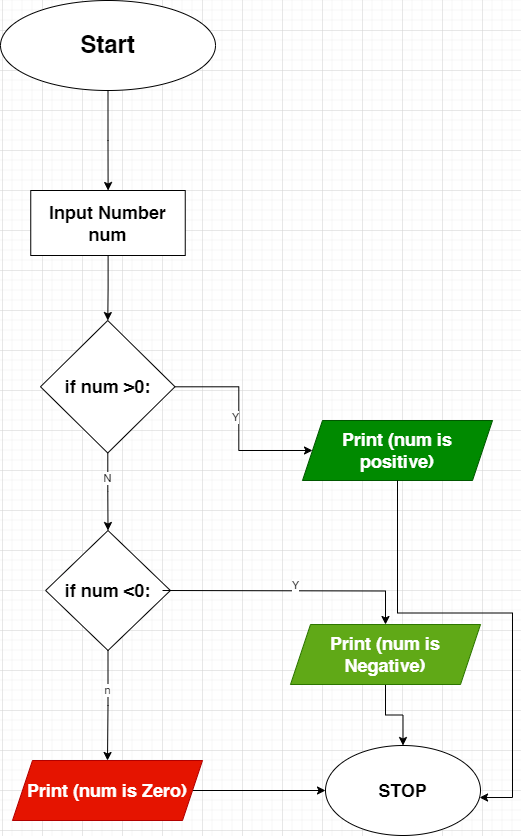

The diagram above was exported from draw.io. Its source (the exported page's mxGraphModel, read from the mxfile embedded in the PNG):
<mxGraphModel dx="1434" dy="786" grid="1" gridSize="10" guides="1" tooltips="1" connect="1" arrows="1" fold="1" page="1" pageScale="1" pageWidth="850" pageHeight="1100" math="0" shadow="0">
  <root>
    <mxCell id="0" />
    <mxCell id="1" parent="0" />
    <mxCell id="TTMlW0gH3LK9KQ5bUlu--5" value="" style="edgeStyle=orthogonalEdgeStyle;rounded=0;orthogonalLoop=1;jettySize=auto;html=1;" edge="1" parent="1" source="TTMlW0gH3LK9KQ5bUlu--1" target="TTMlW0gH3LK9KQ5bUlu--4">
      <mxGeometry relative="1" as="geometry" />
    </mxCell>
    <mxCell id="TTMlW0gH3LK9KQ5bUlu--1" value="&lt;h1&gt;Start&lt;/h1&gt;" style="ellipse;whiteSpace=wrap;html=1;" vertex="1" parent="1">
      <mxGeometry x="318" y="50" width="215" height="90" as="geometry" />
    </mxCell>
    <mxCell id="TTMlW0gH3LK9KQ5bUlu--7" value="" style="edgeStyle=orthogonalEdgeStyle;rounded=0;orthogonalLoop=1;jettySize=auto;html=1;" edge="1" parent="1" source="TTMlW0gH3LK9KQ5bUlu--4" target="TTMlW0gH3LK9KQ5bUlu--6">
      <mxGeometry relative="1" as="geometry" />
    </mxCell>
    <mxCell id="TTMlW0gH3LK9KQ5bUlu--4" value="&lt;h2&gt;Input Number num&lt;/h2&gt;" style="whiteSpace=wrap;html=1;" vertex="1" parent="1">
      <mxGeometry x="348.25" y="240" width="154.5" height="65" as="geometry" />
    </mxCell>
    <mxCell id="TTMlW0gH3LK9KQ5bUlu--9" value="" style="edgeStyle=orthogonalEdgeStyle;rounded=0;orthogonalLoop=1;jettySize=auto;html=1;" edge="1" parent="1" source="TTMlW0gH3LK9KQ5bUlu--6" target="TTMlW0gH3LK9KQ5bUlu--8">
      <mxGeometry relative="1" as="geometry" />
    </mxCell>
    <mxCell id="TTMlW0gH3LK9KQ5bUlu--10" value="Y" style="edgeLabel;html=1;align=center;verticalAlign=middle;resizable=0;points=[];" vertex="1" connectable="0" parent="TTMlW0gH3LK9KQ5bUlu--9">
      <mxGeometry x="0.0365" y="-4" relative="1" as="geometry">
        <mxPoint y="-10" as="offset" />
      </mxGeometry>
    </mxCell>
    <mxCell id="TTMlW0gH3LK9KQ5bUlu--16" value="" style="edgeStyle=orthogonalEdgeStyle;rounded=0;orthogonalLoop=1;jettySize=auto;html=1;" edge="1" parent="1" source="TTMlW0gH3LK9KQ5bUlu--6" target="TTMlW0gH3LK9KQ5bUlu--15">
      <mxGeometry relative="1" as="geometry" />
    </mxCell>
    <mxCell id="TTMlW0gH3LK9KQ5bUlu--20" value="N" style="edgeLabel;html=1;align=center;verticalAlign=middle;resizable=0;points=[];" vertex="1" connectable="0" parent="TTMlW0gH3LK9KQ5bUlu--16">
      <mxGeometry x="-0.3685" y="-1" relative="1" as="geometry">
        <mxPoint as="offset" />
      </mxGeometry>
    </mxCell>
    <mxCell id="TTMlW0gH3LK9KQ5bUlu--6" value="&lt;h2&gt;if num &amp;gt;0:&lt;/h2&gt;" style="rhombus;whiteSpace=wrap;html=1;" vertex="1" parent="1">
      <mxGeometry x="358" y="370" width="134.5" height="132.5" as="geometry" />
    </mxCell>
    <mxCell id="TTMlW0gH3LK9KQ5bUlu--8" value="&lt;h2&gt;Print (num is positive)&lt;/h2&gt;" style="shape=parallelogram;perimeter=parallelogramPerimeter;whiteSpace=wrap;html=1;fixedSize=1;fillColor=#008a00;fontColor=#ffffff;strokeColor=#005700;" vertex="1" parent="1">
      <mxGeometry x="620" y="470" width="190" height="60" as="geometry" />
    </mxCell>
    <mxCell id="TTMlW0gH3LK9KQ5bUlu--25" value="" style="edgeStyle=orthogonalEdgeStyle;rounded=0;orthogonalLoop=1;jettySize=auto;html=1;" edge="1" parent="1" source="TTMlW0gH3LK9KQ5bUlu--13" target="TTMlW0gH3LK9KQ5bUlu--24">
      <mxGeometry relative="1" as="geometry" />
    </mxCell>
    <mxCell id="TTMlW0gH3LK9KQ5bUlu--13" value="&lt;h2&gt;Print (num is Zero)&lt;/h2&gt;" style="shape=parallelogram;perimeter=parallelogramPerimeter;whiteSpace=wrap;html=1;fixedSize=1;fillColor=#e51400;fontColor=#ffffff;strokeColor=#B20000;" vertex="1" parent="1">
      <mxGeometry x="330" y="810" width="190" height="60" as="geometry" />
    </mxCell>
    <mxCell id="TTMlW0gH3LK9KQ5bUlu--15" value="&lt;h2&gt;if num &amp;lt;0:&lt;/h2&gt;" style="rhombus;whiteSpace=wrap;html=1;" vertex="1" parent="1">
      <mxGeometry x="363.13" y="580" width="124.75" height="120" as="geometry" />
    </mxCell>
    <mxCell id="TTMlW0gH3LK9KQ5bUlu--17" value="" style="edgeStyle=orthogonalEdgeStyle;rounded=0;orthogonalLoop=1;jettySize=auto;html=1;" edge="1" parent="1" target="TTMlW0gH3LK9KQ5bUlu--19">
      <mxGeometry relative="1" as="geometry">
        <mxPoint x="480" y="640" as="sourcePoint" />
      </mxGeometry>
    </mxCell>
    <mxCell id="TTMlW0gH3LK9KQ5bUlu--18" value="Y" style="edgeLabel;html=1;align=center;verticalAlign=middle;resizable=0;points=[];" vertex="1" connectable="0" parent="TTMlW0gH3LK9KQ5bUlu--17">
      <mxGeometry x="0.0365" y="-4" relative="1" as="geometry">
        <mxPoint y="-10" as="offset" />
      </mxGeometry>
    </mxCell>
    <mxCell id="TTMlW0gH3LK9KQ5bUlu--26" style="edgeStyle=orthogonalEdgeStyle;rounded=0;orthogonalLoop=1;jettySize=auto;html=1;" edge="1" parent="1" source="TTMlW0gH3LK9KQ5bUlu--19" target="TTMlW0gH3LK9KQ5bUlu--24">
      <mxGeometry relative="1" as="geometry" />
    </mxCell>
    <mxCell id="TTMlW0gH3LK9KQ5bUlu--19" value="&lt;h2&gt;Print (num is Negative)&lt;/h2&gt;" style="shape=parallelogram;perimeter=parallelogramPerimeter;whiteSpace=wrap;html=1;fixedSize=1;fillColor=#60a917;fontColor=#ffffff;strokeColor=#2D7600;" vertex="1" parent="1">
      <mxGeometry x="608" y="674" width="190" height="60" as="geometry" />
    </mxCell>
    <mxCell id="TTMlW0gH3LK9KQ5bUlu--21" style="edgeStyle=orthogonalEdgeStyle;rounded=0;orthogonalLoop=1;jettySize=auto;html=1;entryX=0.5;entryY=0;entryDx=0;entryDy=0;" edge="1" parent="1" source="TTMlW0gH3LK9KQ5bUlu--15" target="TTMlW0gH3LK9KQ5bUlu--13">
      <mxGeometry relative="1" as="geometry" />
    </mxCell>
    <mxCell id="TTMlW0gH3LK9KQ5bUlu--28" value="n" style="edgeLabel;html=1;align=center;verticalAlign=middle;resizable=0;points=[];" vertex="1" connectable="0" parent="TTMlW0gH3LK9KQ5bUlu--21">
      <mxGeometry x="-0.276" y="-1" relative="1" as="geometry">
        <mxPoint as="offset" />
      </mxGeometry>
    </mxCell>
    <mxCell id="TTMlW0gH3LK9KQ5bUlu--24" value="&lt;h2&gt;STOP&lt;/h2&gt;" style="ellipse;whiteSpace=wrap;html=1;" vertex="1" parent="1">
      <mxGeometry x="643" y="795" width="155" height="90" as="geometry" />
    </mxCell>
    <mxCell id="TTMlW0gH3LK9KQ5bUlu--27" style="edgeStyle=orthogonalEdgeStyle;rounded=0;orthogonalLoop=1;jettySize=auto;html=1;entryX=0.994;entryY=0.578;entryDx=0;entryDy=0;entryPerimeter=0;" edge="1" parent="1" source="TTMlW0gH3LK9KQ5bUlu--8" target="TTMlW0gH3LK9KQ5bUlu--24">
      <mxGeometry relative="1" as="geometry" />
    </mxCell>
  </root>
</mxGraphModel>